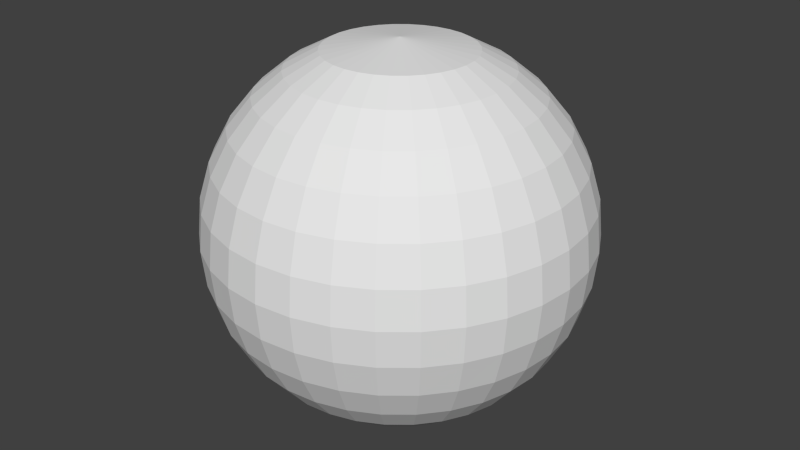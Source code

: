 # Source: sky_dome.blend  (saved by Blender 2.75.0; exported with 4.5.12 LTS)
import bpy
from mathutils import Matrix  # noqa: F401  (used for matrix-valued properties, if any)

bpy.ops.wm.read_factory_settings(use_empty=True)
scene = bpy.context.scene
scene.name = 'Scene'

# ---- collections
col_collection_1 = bpy.data.collections.new('Collection 1'); scene.collection.children.link(col_collection_1)

# ---- world
world_world = bpy.data.worlds.new('World'); scene.world = world_world
world_world.color = (0.05088, 0.05088, 0.05088)
world_world.use_sun_shadow = False
world_world.sun_shadow_jitter_overblur = 0.0
world_world.cycles.sampling_method = 'MANUAL'
world_world.cycles.sample_map_resolution = 256

# ---- meshes
me_sphere = bpy.data.meshes.new('Sphere')
me_sphere.from_pydata([(2.98e-07, 4.47e-08, 0.9808), (-0.3753, 0.07466, 0.9239), (-0.5449, 0.1084, 0.8315), (-0.6935, 0.1379, 0.7071), (-0.8155, 0.1622, 0.5556), (-0.9061, 0.1802, 0.3827), (-0.9619, 0.1913, 0.1951), (-0.9808, 0.1951, 5.96e-08), (2.98e-07, 4.47e-08, 0.9808), (-0.3536, 0.1464, 0.9239), (-0.5133, 0.2126, 0.8315), (-0.6533, 0.2706, 0.7071), (-0.7682, 0.3182, 0.5556), (-0.8536, 0.3536, 0.3827), (-0.9061, 0.3753, 0.1951), (-0.9239, 0.3827, 5.96e-08), (2.98e-07, 4.47e-08, 0.9808), (-0.3182, 0.2126, 0.9239), (-0.4619, 0.3087, 0.8315), (-0.5879, 0.3928, 0.7071), (-0.6913, 0.4619, 0.5556), (-0.7682, 0.5133, 0.3827), (-0.8155, 0.5449, 0.1951), (-0.8315, 0.5556, 5.96e-08), (2.98e-07, 4.47e-08, 0.9808), (-0.2706, 0.2706, 0.9239), (-0.3928, 0.3928, 0.8315), (-0.5, 0.5, 0.7071), (-0.5879, 0.5879, 0.5556), (-0.6533, 0.6533, 0.3827), (-0.6935, 0.6935, 0.1951), (-0.7071, 0.7071, 5.96e-08), (2.98e-07, 4.47e-08, 0.9808), (-0.2126, 0.3182, 0.9239), (-0.3087, 0.4619, 0.8315), (-0.3928, 0.5879, 0.7071), (-0.4619, 0.6913, 0.5556), (-0.5133, 0.7682, 0.3827), (-0.5449, 0.8155, 0.1951), (-0.5556, 0.8315, 5.96e-08), (2.98e-07, 4.47e-08, 0.9808), (-0.1464, 0.3536, 0.9239), (-0.2126, 0.5133, 0.8315), (-0.2706, 0.6533, 0.7071), (-0.3182, 0.7682, 0.5556), (-0.3536, 0.8536, 0.3827), (-0.3753, 0.9061, 0.1951), (-0.3827, 0.9239, 5.96e-08), (3.017e-07, 4.47e-08, 0.9808), (-0.07466, 0.3753, 0.9239), (-0.1084, 0.5449, 0.8315), (-0.1379, 0.6935, 0.7071), (-0.1622, 0.8155, 0.5556), (-0.1802, 0.9061, 0.3827), (-0.1913, 0.9619, 0.1951), (-0.1951, 0.9808, 5.96e-08), (3.008e-07, 4.47e-08, 0.9808), (3.353e-07, 0.3827, 0.9239), (3.427e-07, 0.5556, 0.8315), (3.427e-07, 0.7071, 0.7071), (4.023e-07, 0.8315, 0.5556), (3.427e-07, 0.9239, 0.3827), (4.47e-07, 0.9808, 0.1951), (4.321e-07, 1.0, 5.96e-08), (3.017e-07, 4.47e-08, 0.9808), (0.07466, 0.3753, 0.9239), (0.1084, 0.5449, 0.8315), (0.138, 0.6935, 0.7071), (0.1622, 0.8155, 0.5556), (0.1802, 0.9061, 0.3827), (0.1913, 0.9619, 0.1951), (0.1951, 0.9808, 5.96e-08), (2.98e-07, 4.47e-08, 0.9808), (0.1464, 0.3536, 0.9239), (0.2126, 0.5133, 0.8315), (0.2706, 0.6533, 0.7071), (0.3182, 0.7682, 0.5556), (0.3536, 0.8536, 0.3827), (0.3753, 0.9061, 0.1951), (0.3827, 0.9239, 5.96e-08), (2.98e-07, 4.47e-08, 0.9808), (0.2126, 0.3182, 0.9239), (0.3087, 0.4619, 0.8315), (0.3928, 0.5879, 0.7071), (0.4619, 0.6913, 0.5556), (0.5133, 0.7682, 0.3827), (0.5449, 0.8155, 0.1951), (0.5556, 0.8315, 5.96e-08), (2.98e-07, 4.47e-08, 0.9808), (0.2706, 0.2706, 0.9239), (0.3928, 0.3928, 0.8315), (0.5, 0.5, 0.7071), (0.5879, 0.5879, 0.5556), (0.6533, 0.6533, 0.3827), (0.6935, 0.6935, 0.1951), (0.7071, 0.7071, 5.96e-08), (2.98e-07, 4.47e-08, 0.9808), (0.3182, 0.2126, 0.9239), (0.4619, 0.3087, 0.8315), (0.5879, 0.3928, 0.7071), (0.6913, 0.4619, 0.5556), (0.7682, 0.5133, 0.3827), (0.8155, 0.5449, 0.1951), (0.8315, 0.5556, 5.96e-08), (2.98e-07, 4.47e-08, 0.9808), (0.3536, 0.1464, 0.9239), (0.5133, 0.2126, 0.8315), (0.6533, 0.2706, 0.7071), (0.7682, 0.3182, 0.5556), (0.8536, 0.3536, 0.3827), (0.9061, 0.3753, 0.1951), (0.9239, 0.3827, 5.96e-08), (2.98e-07, 4.47e-08, 0.9808), (0.3753, 0.07466, 0.9239), (0.5449, 0.1084, 0.8315), (0.6935, 0.1379, 0.7071), (0.8155, 0.1622, 0.5556), (0.9061, 0.1802, 0.3827), (0.9619, 0.1913, 0.1951), (0.9808, 0.1951, 5.96e-08), (2.98e-07, 4.424e-08, 0.9808), (0.3827, 0.0, 0.9239), (0.5556, -1.49e-08, 0.8315), (0.7071, -8.941e-08, 0.7071), (0.8315, -1.49e-07, 0.5556), (0.9239, -1.49e-08, 0.3827), (0.9808, -1.49e-07, 0.1951), (1.0, -1.788e-07, 5.96e-08), (2.98e-07, 4.47e-08, 0.9808), (0.3753, -0.07466, 0.9239), (0.5449, -0.1084, 0.8315), (0.6935, -0.1379, 0.7071), (0.8155, -0.1622, 0.5556), (0.9061, -0.1802, 0.3827), (0.9619, -0.1913, 0.1951), (0.9808, -0.1951, 5.96e-08), (2.98e-07, 4.47e-08, 0.9808), (0.3536, -0.1464, 0.9239), (0.5133, -0.2126, 0.8315), (0.6533, -0.2706, 0.7071), (0.7682, -0.3182, 0.5556), (0.8536, -0.3536, 0.3827), (0.9061, -0.3753, 0.1951), (0.9239, -0.3827, 5.96e-08), (2.98e-07, 4.47e-08, 0.9808), (0.3182, -0.2126, 0.9239), (0.4619, -0.3087, 0.8315), (0.5879, -0.3928, 0.7071), (0.6913, -0.4619, 0.5556), (0.7682, -0.5133, 0.3827), (0.8155, -0.5449, 0.1951), (0.8315, -0.5556, 5.96e-08), (2.98e-07, 4.47e-08, 0.9808), (0.2706, -0.2706, 0.9239), (0.3928, -0.3928, 0.8315), (0.5, -0.5, 0.7071), (0.5879, -0.5879, 0.5556), (0.6533, -0.6533, 0.3827), (0.6935, -0.6935, 0.1951), (0.7071, -0.7071, 5.96e-08), (2.98e-07, 4.47e-08, 0.9808), (0.2126, -0.3182, 0.9239), (0.3087, -0.4619, 0.8315), (0.3928, -0.5879, 0.7071), (0.4619, -0.6913, 0.5556), (0.5133, -0.7682, 0.3827), (0.5449, -0.8155, 0.1951), (0.5556, -0.8315, 5.96e-08), (2.98e-07, 4.47e-08, 0.9808), (0.1464, -0.3536, 0.9239), (0.2126, -0.5133, 0.8315), (0.2706, -0.6533, 0.7071), (0.3182, -0.7682, 0.5556), (0.3536, -0.8536, 0.3827), (0.3753, -0.9061, 0.1951), (0.3827, -0.9239, 5.96e-08), (3.017e-07, 4.47e-08, 0.9808), (0.07466, -0.3753, 0.9239), (0.1084, -0.5449, 0.8315), (0.1379, -0.6935, 0.7071), (0.1622, -0.8155, 0.5556), (0.1802, -0.9061, 0.3827), (0.1913, -0.9619, 0.1951), (0.1951, -0.9808, 5.96e-08), (3.008e-07, 4.47e-08, 0.9808), (2.384e-07, -0.3827, 0.9239), (2.31e-07, -0.5556, 0.8315), (1.341e-07, -0.7071, 0.7071), (7.451e-08, -0.8315, 0.5556), (2.384e-07, -0.9239, 0.3827), (1.49e-08, -0.9808, 0.1951), (4.47e-08, -1.0, 5.96e-08), (3.017e-07, 4.47e-08, 0.9808), (-0.07466, -0.3753, 0.9239), (-0.1084, -0.5449, 0.8315), (-0.1379, -0.6935, 0.7071), (-0.1622, -0.8155, 0.5556), (-0.1802, -0.9061, 0.3827), (-0.1913, -0.9619, 0.1951), (-0.1951, -0.9808, 5.96e-08), (2.98e-07, 4.47e-08, 0.9808), (-0.1464, -0.3536, 0.9239), (-0.2126, -0.5133, 0.8315), (-0.2706, -0.6533, 0.7071), (-0.3182, -0.7682, 0.5556), (-0.3536, -0.8536, 0.3827), (-0.3753, -0.9061, 0.1951), (-0.3827, -0.9239, 5.96e-08), (2.98e-07, 4.47e-08, 0.9808), (-0.2126, -0.3182, 0.9239), (-0.3087, -0.4619, 0.8315), (-0.3928, -0.5879, 0.7071), (-0.4619, -0.6913, 0.5556), (-0.5133, -0.7682, 0.3827), (-0.5449, -0.8155, 0.1951), (-0.5556, -0.8315, 5.96e-08), (2.98e-07, 4.47e-08, 0.9808), (-0.2706, -0.2706, 0.9239), (-0.3928, -0.3928, 0.8315), (-0.5, -0.5, 0.7071), (-0.5879, -0.5879, 0.5556), (-0.6533, -0.6533, 0.3827), (-0.6935, -0.6935, 0.1951), (-0.7071, -0.7071, 5.96e-08), (2.98e-07, 4.47e-08, 0.9808), (-0.3182, -0.2126, 0.9239), (-0.4619, -0.3087, 0.8315), (-0.5879, -0.3928, 0.7071), (-0.6913, -0.4619, 0.5556), (-0.7682, -0.5133, 0.3827), (-0.8155, -0.5449, 0.1951), (-0.8315, -0.5556, 5.96e-08), (2.98e-07, 4.47e-08, 0.9808), (-0.3536, -0.1464, 0.9239), (-0.5133, -0.2126, 0.8315), (-0.6533, -0.2706, 0.7071), (-0.7682, -0.3182, 0.5556), (-0.8536, -0.3536, 0.3827), (-0.9061, -0.3753, 0.1951), (-0.9239, -0.3827, 5.96e-08), (2.98e-07, 4.47e-08, 0.9808), (-0.3753, -0.07466, 0.9239), (-0.5449, -0.1084, 0.8315), (-0.6935, -0.1379, 0.7071), (-0.8155, -0.1622, 0.5556), (-0.9061, -0.1802, 0.3827), (-0.9619, -0.1913, 0.1951), (-0.9808, -0.1951, 5.96e-08), (2.98e-07, 4.424e-08, 0.9808), (-0.3827, 9.686e-08, 0.9239), (-0.5556, 1.416e-07, 0.8315), (-0.7071, 1.937e-07, 0.7071), (-0.8315, 3.278e-07, 0.5556), (-0.9239, 1.341e-07, 0.3827), (-0.9808, 3.278e-07, 0.1951), (-1.0, 3.278e-07, 5.96e-08)], [], [(6, 14, 13, 5), (7, 15, 14, 6), (1, 9, 8, 0), (2, 10, 9, 1), (3, 11, 10, 2), (4, 12, 11, 3), (5, 13, 12, 4), (13, 21, 20, 12), (14, 22, 21, 13), (15, 23, 22, 14), (9, 17, 16, 8), (10, 18, 17, 9), (11, 19, 18, 10), (12, 20, 19, 11), (18, 26, 25, 17), (19, 27, 26, 18), (20, 28, 27, 19), (21, 29, 28, 20), (22, 30, 29, 21), (23, 31, 30, 22), (17, 25, 24, 16), (30, 38, 37, 29), (31, 39, 38, 30), (25, 33, 32, 24), (26, 34, 33, 25), (27, 35, 34, 26), (28, 36, 35, 27), (29, 37, 36, 28), (34, 42, 41, 33), (35, 43, 42, 34), (36, 44, 43, 35), (37, 45, 44, 36), (38, 46, 45, 37), (39, 47, 46, 38), (33, 41, 40, 32), (46, 54, 53, 45), (47, 55, 54, 46), (41, 49, 48, 40), (42, 50, 49, 41), (43, 51, 50, 42), (44, 52, 51, 43), (45, 53, 52, 44), (51, 59, 58, 50), (52, 60, 59, 51), (53, 61, 60, 52), (54, 62, 61, 53), (55, 63, 62, 54), (49, 57, 56, 48), (50, 58, 57, 49), (63, 71, 70, 62), (57, 65, 64, 56), (58, 66, 65, 57), (59, 67, 66, 58), (60, 68, 67, 59), (61, 69, 68, 60), (62, 70, 69, 61), (67, 75, 74, 66), (68, 76, 75, 67), (69, 77, 76, 68), (70, 78, 77, 69), (71, 79, 78, 70), (65, 73, 72, 64), (66, 74, 73, 65), (79, 87, 86, 78), (73, 81, 80, 72), (74, 82, 81, 73), (75, 83, 82, 74), (76, 84, 83, 75), (77, 85, 84, 76), (78, 86, 85, 77), (84, 92, 91, 83), (85, 93, 92, 84), (86, 94, 93, 85), (87, 95, 94, 86), (81, 89, 88, 80), (82, 90, 89, 81), (83, 91, 90, 82), (89, 97, 96, 88), (90, 98, 97, 89), (91, 99, 98, 90), (92, 100, 99, 91), (93, 101, 100, 92), (94, 102, 101, 93), (95, 103, 102, 94), (101, 109, 108, 100), (102, 110, 109, 101), (103, 111, 110, 102), (97, 105, 104, 96), (98, 106, 105, 97), (99, 107, 106, 98), (100, 108, 107, 99), (105, 113, 112, 104), (106, 114, 113, 105), (107, 115, 114, 106), (108, 116, 115, 107), (109, 117, 116, 108), (110, 118, 117, 109), (111, 119, 118, 110), (117, 125, 124, 116), (118, 126, 125, 117), (119, 127, 126, 118), (113, 121, 120, 112), (114, 122, 121, 113), (115, 123, 122, 114), (116, 124, 123, 115), (122, 130, 129, 121), (123, 131, 130, 122), (124, 132, 131, 123), (125, 133, 132, 124), (126, 134, 133, 125), (127, 135, 134, 126), (121, 129, 128, 120), (134, 142, 141, 133), (135, 143, 142, 134), (129, 137, 136, 128), (130, 138, 137, 129), (131, 139, 138, 130), (132, 140, 139, 131), (133, 141, 140, 132), (138, 146, 145, 137), (139, 147, 146, 138), (140, 148, 147, 139), (141, 149, 148, 140), (142, 150, 149, 141), (143, 151, 150, 142), (137, 145, 144, 136), (150, 158, 157, 149), (151, 159, 158, 150), (145, 153, 152, 144), (146, 154, 153, 145), (147, 155, 154, 146), (148, 156, 155, 147), (149, 157, 156, 148), (155, 163, 162, 154), (156, 164, 163, 155), (157, 165, 164, 156), (158, 166, 165, 157), (159, 167, 166, 158), (153, 161, 160, 152), (154, 162, 161, 153), (167, 175, 174, 166), (161, 169, 168, 160), (162, 170, 169, 161), (163, 171, 170, 162), (164, 172, 171, 163), (165, 173, 172, 164), (166, 174, 173, 165), (172, 180, 179, 171), (173, 181, 180, 172), (174, 182, 181, 173), (175, 183, 182, 174), (169, 177, 176, 168), (170, 178, 177, 169), (171, 179, 178, 170), (177, 185, 184, 176), (178, 186, 185, 177), (179, 187, 186, 178), (180, 188, 187, 179), (181, 189, 188, 180), (182, 190, 189, 181), (183, 191, 190, 182), (188, 196, 195, 187), (189, 197, 196, 188), (190, 198, 197, 189), (191, 199, 198, 190), (185, 193, 192, 184), (186, 194, 193, 185), (187, 195, 194, 186), (193, 201, 200, 192), (194, 202, 201, 193), (195, 203, 202, 194), (196, 204, 203, 195), (197, 205, 204, 196), (198, 206, 205, 197), (199, 207, 206, 198), (205, 213, 212, 204), (206, 214, 213, 205), (207, 215, 214, 206), (201, 209, 208, 200), (202, 210, 209, 201), (203, 211, 210, 202), (204, 212, 211, 203), (209, 217, 216, 208), (210, 218, 217, 209), (211, 219, 218, 210), (212, 220, 219, 211), (213, 221, 220, 212), (214, 222, 221, 213), (215, 223, 222, 214), (221, 229, 228, 220), (222, 230, 229, 221), (223, 231, 230, 222), (217, 225, 224, 216), (218, 226, 225, 217), (219, 227, 226, 218), (220, 228, 227, 219), (226, 234, 233, 225), (227, 235, 234, 226), (228, 236, 235, 227), (229, 237, 236, 228), (230, 238, 237, 229), (231, 239, 238, 230), (225, 233, 232, 224), (238, 246, 245, 237), (239, 247, 246, 238), (233, 241, 240, 232), (234, 242, 241, 233), (235, 243, 242, 234), (236, 244, 243, 235), (237, 245, 244, 236), (243, 251, 250, 242), (244, 252, 251, 243), (245, 253, 252, 244), (246, 254, 253, 245), (247, 255, 254, 246), (241, 249, 248, 240), (242, 250, 249, 241), (255, 7, 6, 254), (249, 1, 0, 248), (250, 2, 1, 249), (251, 3, 2, 250), (252, 4, 3, 251), (253, 5, 4, 252), (254, 6, 5, 253)])
_uv = me_sphere.uv_layers.new(name='UVMap')
_uv.uv.foreach_set('vector', [0.7812, 0.1445, 0.8125, 0.1445, 0.8125, 0.2852, 0.7812, 0.2852, 0.7812, 0.0, 0.8125, 0.0, 0.8125, 0.1445, 0.7812, 0.1445, 0.7812, 0.8555, 0.8125, 0.8555, 0.8125, 1.0, 0.7812, 1.0, 0.7812, 0.7148, 0.8125, 0.7148, 0.8125, 0.8555, 0.7812, 0.8555, 0.7812, 0.5703, 0.8125, 0.5703, 0.8125, 0.7148, 0.7812, 0.7148, 0.7812, 0.4297, 0.8125, 0.4297, 0.8125, 0.5703, 0.7812, 0.5703, 0.7812, 0.2852, 0.8125, 0.2852, 0.8125, 0.4297, 0.7812, 0.4297, 0.8125, 0.2852, 0.8438, 0.2852, 0.8438, 0.4297, 0.8125, 0.4297, 0.8125, 0.1445, 0.8438, 0.1445, 0.8438, 0.2852, 0.8125, 0.2852, 0.8125, 0.0, 0.8438, 0.0, 0.8438, 0.1445, 0.8125, 0.1445, 0.8125, 0.8555, 0.8438, 0.8555, 0.8438, 1.0, 0.8125, 1.0, 0.8125, 0.7148, 0.8438, 0.7148, 0.8438, 0.8555, 0.8125, 0.8555, 0.8125, 0.5703, 0.8438, 0.5703, 0.8438, 0.7148, 0.8125, 0.7148, 0.8125, 0.4297, 0.8438, 0.4297, 0.8438, 0.5703, 0.8125, 0.5703, 0.8438, 0.7148, 0.875, 0.7148, 0.875, 0.8555, 0.8438, 0.8555, 0.8438, 0.5703, 0.875, 0.5703, 0.875, 0.7148, 0.8438, 0.7148, 0.8438, 0.4297, 0.875, 0.4297, 0.875, 0.5703, 0.8438, 0.5703, 0.8438, 0.2852, 0.875, 0.2852, 0.875, 0.4297, 0.8438, 0.4297, 0.8438, 0.1445, 0.875, 0.1445, 0.875, 0.2852, 0.8438, 0.2852, 0.8438, 0.0, 0.875, 0.0, 0.875, 0.1445, 0.8438, 0.1445, 0.8438, 0.8555, 0.875, 0.8555, 0.875, 1.0, 0.8438, 1.0, 0.875, 0.1445, 0.9062, 0.1445, 0.9062, 0.2852, 0.875, 0.2852, 0.875, 0.0, 0.9062, 0.0, 0.9062, 0.1445, 0.875, 0.1445, 0.875, 0.8555, 0.9062, 0.8555, 0.9062, 1.0, 0.875, 1.0, 0.875, 0.7148, 0.9062, 0.7148, 0.9062, 0.8555, 0.875, 0.8555, 0.875, 0.5703, 0.9062, 0.5703, 0.9062, 0.7148, 0.875, 0.7148, 0.875, 0.4297, 0.9062, 0.4297, 0.9062, 0.5703, 0.875, 0.5703, 0.875, 0.2852, 0.9062, 0.2852, 0.9062, 0.4297, 0.875, 0.4297, 0.9062, 0.7148, 0.9375, 0.7148, 0.9375, 0.8555, 0.9062, 0.8555, 0.9062, 0.5703, 0.9375, 0.5703, 0.9375, 0.7148, 0.9062, 0.7148, 0.9062, 0.4297, 0.9375, 0.4297, 0.9375, 0.5703, 0.9062, 0.5703, 0.9062, 0.2852, 0.9375, 0.2852, 0.9375, 0.4297, 0.9062, 0.4297, 0.9062, 0.1445, 0.9375, 0.1445, 0.9375, 0.2852, 0.9062, 0.2852, 0.9062, 0.0, 0.9375, 0.0, 0.9375, 0.1445, 0.9062, 0.1445, 0.9062, 0.8555, 0.9375, 0.8555, 0.9375, 1.0, 0.9062, 1.0, 0.9375, 0.1445, 0.9688, 0.1445, 0.9688, 0.2852, 0.9375, 0.2852, 0.9375, 0.0, 0.9688, 0.0, 0.9688, 0.1445, 0.9375, 0.1445, 0.9375, 0.8555, 0.9688, 0.8555, 0.9688, 1.0, 0.9375, 1.0, 0.9375, 0.7148, 0.9688, 0.7148, 0.9688, 0.8555, 0.9375, 0.8555, 0.9375, 0.5703, 0.9688, 0.5703, 0.9688, 0.7148, 0.9375, 0.7148, 0.9375, 0.4297, 0.9688, 0.4297, 0.9688, 0.5703, 0.9375, 0.5703, 0.9375, 0.2852, 0.9688, 0.2852, 0.9688, 0.4297, 0.9375, 0.4297, 0.9688, 0.5703, 1.0, 0.5703, 1.0, 0.7148, 0.9688, 0.7148, 0.9688, 0.4297, 1.0, 0.4297, 1.0, 0.5703, 0.9688, 0.5703, 0.9688, 0.2852, 1.0, 0.2852, 1.0, 0.4297, 0.9688, 0.4297, 0.9688, 0.1445, 1.0, 0.1445, 1.0, 0.2852, 0.9688, 0.2852, 0.9688, 0.0, 1.0, 0.0, 1.0, 0.1445, 0.9688, 0.1445, 0.9688, 0.8555, 1.0, 0.8555, 1.0, 1.0, 0.9688, 1.0, 0.9688, 0.7148, 1.0, 0.7148, 1.0, 0.8555, 0.9688, 0.8555, 0.0, 0.0, 0.03125, 0.0, 0.03125, 0.1445, 0.0, 0.1445, 0.0, 0.8555, 0.03125, 0.8555, 0.03125, 1.0, 0.0, 1.0, 0.0, 0.7148, 0.03125, 0.7148, 0.03125, 0.8555, 0.0, 0.8555, 0.0, 0.5703, 0.03125, 0.5703, 0.03125, 0.7148, 0.0, 0.7148, 0.0, 0.4297, 0.03125, 0.4297, 0.03125, 0.5703, 0.0, 0.5703, 0.0, 0.2852, 0.03125, 0.2852, 0.03125, 0.4297, 0.0, 0.4297, 0.0, 0.1445, 0.03125, 0.1445, 0.03125, 0.2852, 0.0, 0.2852, 0.03125, 0.5703, 0.0625, 0.5703, 0.0625, 0.7148, 0.03125, 0.7148, 0.03125, 0.4297, 0.0625, 0.4297, 0.0625, 0.5703, 0.03125, 0.5703, 0.03125, 0.2852, 0.0625, 0.2852, 0.0625, 0.4297, 0.03125, 0.4297, 0.03125, 0.1445, 0.0625, 0.1445, 0.0625, 0.2852, 0.03125, 0.2852, 0.03125, 0.0, 0.0625, 0.0, 0.0625, 0.1445, 0.03125, 0.1445, 0.03125, 0.8555, 0.0625, 0.8555, 0.0625, 1.0, 0.03125, 1.0, 0.03125, 0.7148, 0.0625, 0.7148, 0.0625, 0.8555, 0.03125, 0.8555, 0.0625, 0.0, 0.09375, 0.0, 0.09375, 0.1445, 0.0625, 0.1445, 0.0625, 0.8555, 0.09375, 0.8555, 0.09375, 1.0, 0.0625, 1.0, 0.0625, 0.7148, 0.09375, 0.7148, 0.09375, 0.8555, 0.0625, 0.8555, 0.0625, 0.5703, 0.09375, 0.5703, 0.09375, 0.7148, 0.0625, 0.7148, 0.0625, 0.4297, 0.09375, 0.4297, 0.09375, 0.5703, 0.0625, 0.5703, 0.0625, 0.2852, 0.09375, 0.2852, 0.09375, 0.4297, 0.0625, 0.4297, 0.0625, 0.1445, 0.09375, 0.1445, 0.09375, 0.2852, 0.0625, 0.2852, 0.09375, 0.4297, 0.125, 0.4297, 0.125, 0.5703, 0.09375, 0.5703, 0.09375, 0.2852, 0.125, 0.2852, 0.125, 0.4297, 0.09375, 0.4297, 0.09375, 0.1445, 0.125, 0.1445, 0.125, 0.2852, 0.09375, 0.2852, 0.09375, 0.0, 0.125, 0.0, 0.125, 0.1445, 0.09375, 0.1445, 0.09375, 0.8555, 0.125, 0.8555, 0.125, 1.0, 0.09375, 1.0, 0.09375, 0.7148, 0.125, 0.7148, 0.125, 0.8555, 0.09375, 0.8555, 0.09375, 0.5703, 0.125, 0.5703, 0.125, 0.7148, 0.09375, 0.7148, 0.125, 0.8555, 0.1562, 0.8555, 0.1562, 1.0, 0.125, 1.0, 0.125, 0.7148, 0.1562, 0.7148, 0.1562, 0.8555, 0.125, 0.8555, 0.125, 0.5703, 0.1562, 0.5703, 0.1562, 0.7148, 0.125, 0.7148, 0.125, 0.4297, 0.1562, 0.4297, 0.1562, 0.5703, 0.125, 0.5703, 0.125, 0.2852, 0.1562, 0.2852, 0.1562, 0.4297, 0.125, 0.4297, 0.125, 0.1445, 0.1562, 0.1445, 0.1562, 0.2852, 0.125, 0.2852, 0.125, 0.0, 0.1562, 0.0, 0.1562, 0.1445, 0.125, 0.1445, 0.1562, 0.2852, 0.1875, 0.2852, 0.1875, 0.4297, 0.1562, 0.4297, 0.1562, 0.1445, 0.1875, 0.1445, 0.1875, 0.2852, 0.1562, 0.2852, 0.1562, 0.0, 0.1875, 0.0, 0.1875, 0.1445, 0.1562, 0.1445, 0.1562, 0.8555, 0.1875, 0.8555, 0.1875, 1.0, 0.1562, 1.0, 0.1562, 0.7148, 0.1875, 0.7148, 0.1875, 0.8555, 0.1562, 0.8555, 0.1562, 0.5703, 0.1875, 0.5703, 0.1875, 0.7148, 0.1562, 0.7148, 0.1562, 0.4297, 0.1875, 0.4297, 0.1875, 0.5703, 0.1562, 0.5703, 0.1875, 0.8555, 0.2188, 0.8555, 0.2188, 1.0, 0.1875, 1.0, 0.1875, 0.7148, 0.2188, 0.7148, 0.2188, 0.8555, 0.1875, 0.8555, 0.1875, 0.5703, 0.2188, 0.5703, 0.2188, 0.7148, 0.1875, 0.7148, 0.1875, 0.4297, 0.2188, 0.4297, 0.2188, 0.5703, 0.1875, 0.5703, 0.1875, 0.2852, 0.2188, 0.2852, 0.2188, 0.4297, 0.1875, 0.4297, 0.1875, 0.1445, 0.2188, 0.1445, 0.2188, 0.2852, 0.1875, 0.2852, 0.1875, 0.0, 0.2188, 0.0, 0.2188, 0.1445, 0.1875, 0.1445, 0.2188, 0.2852, 0.25, 0.2852, 0.25, 0.4297, 0.2188, 0.4297, 0.2188, 0.1445, 0.25, 0.1445, 0.25, 0.2852, 0.2188, 0.2852, 0.2188, 0.0, 0.25, 0.0, 0.25, 0.1445, 0.2188, 0.1445, 0.2188, 0.8555, 0.25, 0.8555, 0.25, 1.0, 0.2188, 1.0, 0.2188, 0.7148, 0.25, 0.7148, 0.25, 0.8555, 0.2188, 0.8555, 0.2188, 0.5703, 0.25, 0.5703, 0.25, 0.7148, 0.2188, 0.7148, 0.2188, 0.4297, 0.25, 0.4297, 0.25, 0.5703, 0.2188, 0.5703, 0.25, 0.7148, 0.2812, 0.7148, 0.2812, 0.8555, 0.25, 0.8555, 0.25, 0.5703, 0.2812, 0.5703, 0.2812, 0.7148, 0.25, 0.7148, 0.25, 0.4297, 0.2812, 0.4297, 0.2812, 0.5703, 0.25, 0.5703, 0.25, 0.2852, 0.2812, 0.2852, 0.2812, 0.4297, 0.25, 0.4297, 0.25, 0.1445, 0.2812, 0.1445, 0.2812, 0.2852, 0.25, 0.2852, 0.25, 0.0, 0.2812, 0.0, 0.2812, 0.1445, 0.25, 0.1445, 0.25, 0.8555, 0.2812, 0.8555, 0.2812, 1.0, 0.25, 1.0, 0.2812, 0.1445, 0.3125, 0.1445, 0.3125, 0.2852, 0.2812, 0.2852, 0.2812, 0.0, 0.3125, 0.0, 0.3125, 0.1445, 0.2812, 0.1445, 0.2812, 0.8555, 0.3125, 0.8555, 0.3125, 1.0, 0.2812, 1.0, 0.2812, 0.7148, 0.3125, 0.7148, 0.3125, 0.8555, 0.2812, 0.8555, 0.2812, 0.5703, 0.3125, 0.5703, 0.3125, 0.7148, 0.2812, 0.7148, 0.2812, 0.4297, 0.3125, 0.4297, 0.3125, 0.5703, 0.2812, 0.5703, 0.2812, 0.2852, 0.3125, 0.2852, 0.3125, 0.4297, 0.2812, 0.4297, 0.3125, 0.7148, 0.3438, 0.7148, 0.3438, 0.8555, 0.3125, 0.8555, 0.3125, 0.5703, 0.3438, 0.5703, 0.3438, 0.7148, 0.3125, 0.7148, 0.3125, 0.4297, 0.3438, 0.4297, 0.3438, 0.5703, 0.3125, 0.5703, 0.3125, 0.2852, 0.3438, 0.2852, 0.3438, 0.4297, 0.3125, 0.4297, 0.3125, 0.1445, 0.3438, 0.1445, 0.3438, 0.2852, 0.3125, 0.2852, 0.3125, 0.0, 0.3438, 0.0, 0.3438, 0.1445, 0.3125, 0.1445, 0.3125, 0.8555, 0.3438, 0.8555, 0.3438, 1.0, 0.3125, 1.0, 0.3438, 0.1445, 0.375, 0.1445, 0.375, 0.2852, 0.3438, 0.2852, 0.3438, 0.0, 0.375, 0.0, 0.375, 0.1445, 0.3438, 0.1445, 0.3438, 0.8555, 0.375, 0.8555, 0.375, 1.0, 0.3438, 1.0, 0.3438, 0.7148, 0.375, 0.7148, 0.375, 0.8555, 0.3438, 0.8555, 0.3438, 0.5703, 0.375, 0.5703, 0.375, 0.7148, 0.3438, 0.7148, 0.3438, 0.4297, 0.375, 0.4297, 0.375, 0.5703, 0.3438, 0.5703, 0.3438, 0.2852, 0.375, 0.2852, 0.375, 0.4297, 0.3438, 0.4297, 0.375, 0.5703, 0.4062, 0.5703, 0.4062, 0.7148, 0.375, 0.7148, 0.375, 0.4297, 0.4062, 0.4297, 0.4062, 0.5703, 0.375, 0.5703, 0.375, 0.2852, 0.4062, 0.2852, 0.4062, 0.4297, 0.375, 0.4297, 0.375, 0.1445, 0.4062, 0.1445, 0.4062, 0.2852, 0.375, 0.2852, 0.375, 0.0, 0.4062, 0.0, 0.4062, 0.1445, 0.375, 0.1445, 0.375, 0.8555, 0.4062, 0.8555, 0.4062, 1.0, 0.375, 1.0, 0.375, 0.7148, 0.4062, 0.7148, 0.4062, 0.8555, 0.375, 0.8555, 0.4062, 0.0, 0.4375, 0.0, 0.4375, 0.1445, 0.4062, 0.1445, 0.4062, 0.8555, 0.4375, 0.8555, 0.4375, 1.0, 0.4062, 1.0, 0.4062, 0.7148, 0.4375, 0.7148, 0.4375, 0.8555, 0.4062, 0.8555, 0.4062, 0.5703, 0.4375, 0.5703, 0.4375, 0.7148, 0.4062, 0.7148, 0.4062, 0.4297, 0.4375, 0.4297, 0.4375, 0.5703, 0.4062, 0.5703, 0.4062, 0.2852, 0.4375, 0.2852, 0.4375, 0.4297, 0.4062, 0.4297, 0.4062, 0.1445, 0.4375, 0.1445, 0.4375, 0.2852, 0.4062, 0.2852, 0.4375, 0.4297, 0.4688, 0.4297, 0.4688, 0.5703, 0.4375, 0.5703, 0.4375, 0.2852, 0.4688, 0.2852, 0.4688, 0.4297, 0.4375, 0.4297, 0.4375, 0.1445, 0.4688, 0.1445, 0.4688, 0.2852, 0.4375, 0.2852, 0.4375, 0.0, 0.4688, 0.0, 0.4688, 0.1445, 0.4375, 0.1445, 0.4375, 0.8555, 0.4688, 0.8555, 0.4688, 1.0, 0.4375, 1.0, 0.4375, 0.7148, 0.4688, 0.7148, 0.4688, 0.8555, 0.4375, 0.8555, 0.4375, 0.5703, 0.4688, 0.5703, 0.4688, 0.7148, 0.4375, 0.7148, 0.4688, 0.8555, 0.5, 0.8555, 0.5, 1.0, 0.4688, 1.0, 0.4688, 0.7148, 0.5, 0.7148, 0.5, 0.8555, 0.4688, 0.8555, 0.4688, 0.5703, 0.5, 0.5703, 0.5, 0.7148, 0.4688, 0.7148, 0.4688, 0.4297, 0.5, 0.4297, 0.5, 0.5703, 0.4688, 0.5703, 0.4688, 0.2852, 0.5, 0.2852, 0.5, 0.4297, 0.4688, 0.4297, 0.4688, 0.1445, 0.5, 0.1445, 0.5, 0.2852, 0.4688, 0.2852, 0.4688, 0.0, 0.5, 0.0, 0.5, 0.1445, 0.4688, 0.1445, 0.5, 0.4297, 0.5312, 0.4297, 0.5312, 0.5703, 0.5, 0.5703, 0.5, 0.2852, 0.5312, 0.2852, 0.5312, 0.4297, 0.5, 0.4297, 0.5, 0.1445, 0.5312, 0.1445, 0.5312, 0.2852, 0.5, 0.2852, 0.5, 0.0, 0.5312, 0.0, 0.5312, 0.1445, 0.5, 0.1445, 0.5, 0.8555, 0.5312, 0.8555, 0.5312, 1.0, 0.5, 1.0, 0.5, 0.7148, 0.5312, 0.7148, 0.5312, 0.8555, 0.5, 0.8555, 0.5, 0.5703, 0.5312, 0.5703, 0.5312, 0.7148, 0.5, 0.7148, 0.5312, 0.8555, 0.5625, 0.8555, 0.5625, 1.0, 0.5312, 1.0, 0.5312, 0.7148, 0.5625, 0.7148, 0.5625, 0.8555, 0.5312, 0.8555, 0.5312, 0.5703, 0.5625, 0.5703, 0.5625, 0.7148, 0.5312, 0.7148, 0.5312, 0.4297, 0.5625, 0.4297, 0.5625, 0.5703, 0.5312, 0.5703, 0.5312, 0.2852, 0.5625, 0.2852, 0.5625, 0.4297, 0.5312, 0.4297, 0.5312, 0.1445, 0.5625, 0.1445, 0.5625, 0.2852, 0.5312, 0.2852, 0.5312, 0.0, 0.5625, 0.0, 0.5625, 0.1445, 0.5312, 0.1445, 0.5625, 0.2852, 0.5938, 0.2852, 0.5938, 0.4297, 0.5625, 0.4297, 0.5625, 0.1445, 0.5938, 0.1445, 0.5938, 0.2852, 0.5625, 0.2852, 0.5625, 0.0, 0.5938, 0.0, 0.5938, 0.1445, 0.5625, 0.1445, 0.5625, 0.8555, 0.5938, 0.8555, 0.5938, 1.0, 0.5625, 1.0, 0.5625, 0.7148, 0.5938, 0.7148, 0.5938, 0.8555, 0.5625, 0.8555, 0.5625, 0.5703, 0.5938, 0.5703, 0.5938, 0.7148, 0.5625, 0.7148, 0.5625, 0.4297, 0.5938, 0.4297, 0.5938, 0.5703, 0.5625, 0.5703, 0.5938, 0.8555, 0.625, 0.8555, 0.625, 1.0, 0.5938, 1.0, 0.5938, 0.7148, 0.625, 0.7148, 0.625, 0.8555, 0.5938, 0.8555, 0.5938, 0.5703, 0.625, 0.5703, 0.625, 0.7148, 0.5938, 0.7148, 0.5938, 0.4297, 0.625, 0.4297, 0.625, 0.5703, 0.5938, 0.5703, 0.5938, 0.2852, 0.625, 0.2852, 0.625, 0.4297, 0.5938, 0.4297, 0.5938, 0.1445, 0.625, 0.1445, 0.625, 0.2852, 0.5938, 0.2852, 0.5938, 0.0, 0.625, 0.0, 0.625, 0.1445, 0.5938, 0.1445, 0.625, 0.2852, 0.6562, 0.2852, 0.6562, 0.4297, 0.625, 0.4297, 0.625, 0.1445, 0.6562, 0.1445, 0.6562, 0.2852, 0.625, 0.2852, 0.625, 0.0, 0.6562, 0.0, 0.6562, 0.1445, 0.625, 0.1445, 0.625, 0.8555, 0.6562, 0.8555, 0.6562, 1.0, 0.625, 1.0, 0.625, 0.7148, 0.6562, 0.7148, 0.6562, 0.8555, 0.625, 0.8555, 0.625, 0.5703, 0.6562, 0.5703, 0.6562, 0.7148, 0.625, 0.7148, 0.625, 0.4297, 0.6562, 0.4297, 0.6562, 0.5703, 0.625, 0.5703, 0.6562, 0.7148, 0.6875, 0.7148, 0.6875, 0.8555, 0.6562, 0.8555, 0.6562, 0.5703, 0.6875, 0.5703, 0.6875, 0.7148, 0.6562, 0.7148, 0.6562, 0.4297, 0.6875, 0.4297, 0.6875, 0.5703, 0.6562, 0.5703, 0.6562, 0.2852, 0.6875, 0.2852, 0.6875, 0.4297, 0.6562, 0.4297, 0.6562, 0.1445, 0.6875, 0.1445, 0.6875, 0.2852, 0.6562, 0.2852, 0.6562, 0.0, 0.6875, 0.0, 0.6875, 0.1445, 0.6562, 0.1445, 0.6562, 0.8555, 0.6875, 0.8555, 0.6875, 1.0, 0.6562, 1.0, 0.6875, 0.1445, 0.7188, 0.1445, 0.7188, 0.2852, 0.6875, 0.2852, 0.6875, 0.0, 0.7188, 0.0, 0.7188, 0.1445, 0.6875, 0.1445, 0.6875, 0.8555, 0.7188, 0.8555, 0.7188, 1.0, 0.6875, 1.0, 0.6875, 0.7148, 0.7188, 0.7148, 0.7188, 0.8555, 0.6875, 0.8555, 0.6875, 0.5703, 0.7188, 0.5703, 0.7188, 0.7148, 0.6875, 0.7148, 0.6875, 0.4297, 0.7188, 0.4297, 0.7188, 0.5703, 0.6875, 0.5703, 0.6875, 0.2852, 0.7188, 0.2852, 0.7188, 0.4297, 0.6875, 0.4297, 0.7188, 0.5703, 0.75, 0.5703, 0.75, 0.7148, 0.7188, 0.7148, 0.7188, 0.4297, 0.75, 0.4297, 0.75, 0.5703, 0.7188, 0.5703, 0.7188, 0.2852, 0.75, 0.2852, 0.75, 0.4297, 0.7188, 0.4297, 0.7188, 0.1445, 0.75, 0.1445, 0.75, 0.2852, 0.7188, 0.2852, 0.7188, 0.0, 0.75, 0.0, 0.75, 0.1445, 0.7188, 0.1445, 0.7188, 0.8555, 0.75, 0.8555, 0.75, 1.0, 0.7188, 1.0, 0.7188, 0.7148, 0.75, 0.7148, 0.75, 0.8555, 0.7188, 0.8555, 0.75, 0.0, 0.7812, 0.0, 0.7812, 0.1445, 0.75, 0.1445, 0.75, 0.8555, 0.7812, 0.8555, 0.7812, 1.0, 0.75, 1.0, 0.75, 0.7148, 0.7812, 0.7148, 0.7812, 0.8555, 0.75, 0.8555, 0.75, 0.5703, 0.7812, 0.5703, 0.7812, 0.7148, 0.75, 0.7148, 0.75, 0.4297, 0.7812, 0.4297, 0.7812, 0.5703, 0.75, 0.5703, 0.75, 0.2852, 0.7812, 0.2852, 0.7812, 0.4297, 0.75, 0.4297, 0.75, 0.1445, 0.7812, 0.1445, 0.7812, 0.2852, 0.75, 0.2852])
me_sphere.use_remesh_preserve_volume = False
me_sphere.use_remesh_preserve_attributes = False
me_sphere.use_mirror_vertex_groups = False
me_sphere.update()

# ---- objects
ob_sphere = bpy.data.objects.new('Sphere', me_sphere)

# ---- transforms, parenting, visibility, modifiers, constraints
ob_sphere.location = (0.0, 0.0, 0.0)
ob_sphere.lineart.crease_threshold = 0.0
_m = ob_sphere.modifiers.new('Mirror', 'MIRROR')
_m.use_axis = (False, False, True)

# ---- collection membership
col_collection_1.objects.link(ob_sphere)

# ---- scene / render settings (as saved in the file)
scene.frame_start = 1; scene.frame_end = 250; scene.frame_set(2)
scene.render.engine = 'BLENDER_EEVEE_NEXT'
scene.render.resolution_percentage = 50
scene.render.dither_intensity = 0.0
scene.cycles.use_denoising = False
scene.cycles.samples = 10
scene.cycles.sampling_pattern = 'TABULATED_SOBOL'
scene.cycles.light_sampling_threshold = 0.0
scene.cycles.use_adaptive_sampling = False
scene.cycles.use_light_tree = False
scene.cycles.blur_glossy = 0.0
scene.cycles.pixel_filter_type = 'GAUSSIAN'
scene.cycles.sample_clamp_indirect = 0.0
scene.view_settings.view_transform = 'Standard'
bpy.context.view_layer.update()

# ---- added for rendering (the .blend has no active camera and no usable light): camera, sun
cam_auto = bpy.data.cameras.new('AutoCamera')
cam_auto.lens = 50.0
cam_auto.sensor_width = 36.0
cam_auto.clip_end = 1000.0
ob_auto_camera = bpy.data.objects.new('AutoCamera', cam_auto)
scene.collection.objects.link(ob_auto_camera)
ob_auto_camera.location = (3.18468, -3.82161, 2.54774)
ob_auto_camera.rotation_euler = (1.09748, -7.21219e-08, 0.694738)
scene.camera = ob_auto_camera
light_auto_sun = bpy.data.lights.new('AutoSun', 'SUN')
light_auto_sun.energy = 3.0
light_auto_sun.angle = 0.0523599
ob_auto_sun = bpy.data.objects.new('AutoSun', light_auto_sun)
scene.collection.objects.link(ob_auto_sun)
ob_auto_sun.rotation_euler = (0.872665, 0.174533, 0.523599)
bpy.context.view_layer.update()
